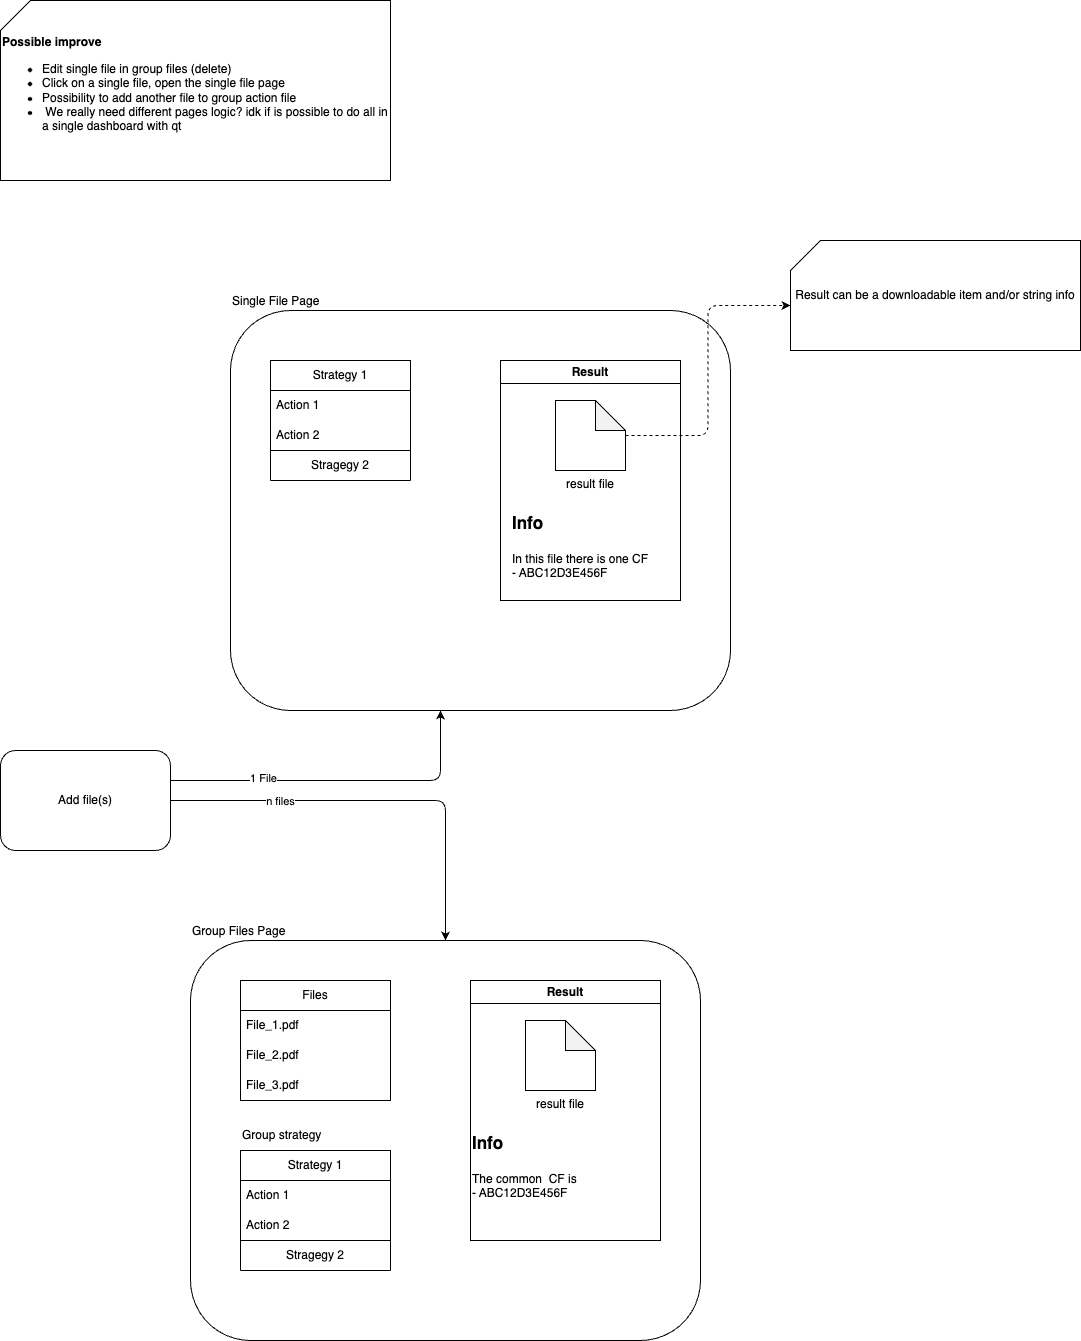

The diagram above was exported from draw.io. Its source (the exported page's mxGraphModel, read from the mxfile embedded in the PNG):
<mxGraphModel dx="1026" dy="743" grid="1" gridSize="10" guides="1" tooltips="1" connect="1" arrows="1" fold="1" page="1" pageScale="1" pageWidth="850" pageHeight="1100" math="0" shadow="0">
  <root>
    <mxCell id="0" />
    <mxCell id="1" parent="0" />
    <mxCell id="dQmTUkOF_J-LCE25Mf6I-7" style="edgeStyle=orthogonalEdgeStyle;rounded=1;orthogonalLoop=1;jettySize=auto;html=1;curved=0;" parent="1" source="dQmTUkOF_J-LCE25Mf6I-2" target="dQmTUkOF_J-LCE25Mf6I-3" edge="1">
      <mxGeometry relative="1" as="geometry">
        <Array as="points">
          <mxPoint x="480" y="820" />
        </Array>
      </mxGeometry>
    </mxCell>
    <mxCell id="dQmTUkOF_J-LCE25Mf6I-10" value="1 File" style="edgeLabel;html=1;align=center;verticalAlign=middle;resizable=0;points=[];" parent="dQmTUkOF_J-LCE25Mf6I-7" vertex="1" connectable="0">
      <mxGeometry x="-0.4566" y="3" relative="1" as="geometry">
        <mxPoint as="offset" />
      </mxGeometry>
    </mxCell>
    <mxCell id="dQmTUkOF_J-LCE25Mf6I-9" style="edgeStyle=orthogonalEdgeStyle;rounded=1;orthogonalLoop=1;jettySize=auto;html=1;curved=0;" parent="1" source="dQmTUkOF_J-LCE25Mf6I-2" target="dQmTUkOF_J-LCE25Mf6I-8" edge="1">
      <mxGeometry relative="1" as="geometry" />
    </mxCell>
    <mxCell id="dQmTUkOF_J-LCE25Mf6I-11" value="n files" style="edgeLabel;html=1;align=center;verticalAlign=middle;resizable=0;points=[];" parent="dQmTUkOF_J-LCE25Mf6I-9" vertex="1" connectable="0">
      <mxGeometry x="-0.4792" relative="1" as="geometry">
        <mxPoint x="1" as="offset" />
      </mxGeometry>
    </mxCell>
    <mxCell id="dQmTUkOF_J-LCE25Mf6I-2" value="Add file(s)" style="rounded=1;whiteSpace=wrap;html=1;" parent="1" vertex="1">
      <mxGeometry x="40" y="790" width="170" height="100" as="geometry" />
    </mxCell>
    <mxCell id="dQmTUkOF_J-LCE25Mf6I-3" value="Single File Page" style="rounded=1;whiteSpace=wrap;html=1;labelPosition=center;verticalLabelPosition=top;align=left;verticalAlign=bottom;textDirection=ltr;" parent="1" vertex="1">
      <mxGeometry x="270" y="350" width="500" height="400" as="geometry" />
    </mxCell>
    <mxCell id="dQmTUkOF_J-LCE25Mf6I-8" value="Group Files Page" style="rounded=1;html=1;labelPosition=center;verticalLabelPosition=top;align=left;verticalAlign=bottom;whiteSpace=wrap;" parent="1" vertex="1">
      <mxGeometry x="230" y="980" width="510" height="400" as="geometry" />
    </mxCell>
    <mxCell id="dQmTUkOF_J-LCE25Mf6I-17" value="Strategy 1" style="swimlane;fontStyle=0;childLayout=stackLayout;horizontal=1;startSize=30;horizontalStack=0;resizeParent=1;resizeParentMax=0;resizeLast=0;collapsible=1;marginBottom=0;whiteSpace=wrap;html=1;" parent="1" vertex="1">
      <mxGeometry x="310" y="400" width="140" height="90" as="geometry" />
    </mxCell>
    <mxCell id="dQmTUkOF_J-LCE25Mf6I-18" value="Action 1" style="text;strokeColor=none;fillColor=none;align=left;verticalAlign=middle;spacingLeft=4;spacingRight=4;overflow=hidden;points=[[0,0.5],[1,0.5]];portConstraint=eastwest;rotatable=0;whiteSpace=wrap;html=1;" parent="dQmTUkOF_J-LCE25Mf6I-17" vertex="1">
      <mxGeometry y="30" width="140" height="30" as="geometry" />
    </mxCell>
    <mxCell id="dQmTUkOF_J-LCE25Mf6I-19" value="Action 2" style="text;strokeColor=none;fillColor=none;align=left;verticalAlign=middle;spacingLeft=4;spacingRight=4;overflow=hidden;points=[[0,0.5],[1,0.5]];portConstraint=eastwest;rotatable=0;whiteSpace=wrap;html=1;" parent="dQmTUkOF_J-LCE25Mf6I-17" vertex="1">
      <mxGeometry y="60" width="140" height="30" as="geometry" />
    </mxCell>
    <mxCell id="dQmTUkOF_J-LCE25Mf6I-21" value="Stragegy 2" style="swimlane;fontStyle=0;childLayout=stackLayout;horizontal=1;startSize=30;horizontalStack=0;resizeParent=1;resizeParentMax=0;resizeLast=0;collapsible=1;marginBottom=0;whiteSpace=wrap;html=1;" parent="1" vertex="1">
      <mxGeometry x="310" y="490" width="140" height="30" as="geometry" />
    </mxCell>
    <mxCell id="dQmTUkOF_J-LCE25Mf6I-25" value="Result" style="swimlane;whiteSpace=wrap;html=1;" parent="1" vertex="1">
      <mxGeometry x="540" y="400" width="180" height="240" as="geometry" />
    </mxCell>
    <mxCell id="dQmTUkOF_J-LCE25Mf6I-26" value="result file" style="shape=note;whiteSpace=wrap;html=1;backgroundOutline=1;darkOpacity=0.05;labelPosition=center;verticalLabelPosition=bottom;align=center;verticalAlign=top;" parent="dQmTUkOF_J-LCE25Mf6I-25" vertex="1">
      <mxGeometry x="55" y="40" width="70" height="70" as="geometry" />
    </mxCell>
    <mxCell id="dQmTUkOF_J-LCE25Mf6I-27" value="Files" style="swimlane;fontStyle=0;childLayout=stackLayout;horizontal=1;startSize=30;horizontalStack=0;resizeParent=1;resizeParentMax=0;resizeLast=0;collapsible=1;marginBottom=0;whiteSpace=wrap;html=1;" parent="1" vertex="1">
      <mxGeometry x="280" y="1020" width="150" height="120" as="geometry" />
    </mxCell>
    <mxCell id="dQmTUkOF_J-LCE25Mf6I-28" value="File_1.pdf" style="text;strokeColor=none;fillColor=none;align=left;verticalAlign=middle;spacingLeft=4;spacingRight=4;overflow=hidden;points=[[0,0.5],[1,0.5]];portConstraint=eastwest;rotatable=0;whiteSpace=wrap;html=1;" parent="dQmTUkOF_J-LCE25Mf6I-27" vertex="1">
      <mxGeometry y="30" width="150" height="30" as="geometry" />
    </mxCell>
    <mxCell id="dQmTUkOF_J-LCE25Mf6I-29" value="File_2.pdf" style="text;strokeColor=none;fillColor=none;align=left;verticalAlign=middle;spacingLeft=4;spacingRight=4;overflow=hidden;points=[[0,0.5],[1,0.5]];portConstraint=eastwest;rotatable=0;whiteSpace=wrap;html=1;" parent="dQmTUkOF_J-LCE25Mf6I-27" vertex="1">
      <mxGeometry y="60" width="150" height="30" as="geometry" />
    </mxCell>
    <mxCell id="dQmTUkOF_J-LCE25Mf6I-30" value="File_3.pdf" style="text;strokeColor=none;fillColor=none;align=left;verticalAlign=middle;spacingLeft=4;spacingRight=4;overflow=hidden;points=[[0,0.5],[1,0.5]];portConstraint=eastwest;rotatable=0;whiteSpace=wrap;html=1;" parent="dQmTUkOF_J-LCE25Mf6I-27" vertex="1">
      <mxGeometry y="90" width="150" height="30" as="geometry" />
    </mxCell>
    <mxCell id="dQmTUkOF_J-LCE25Mf6I-35" value="Strategy 1" style="swimlane;fontStyle=0;childLayout=stackLayout;horizontal=1;startSize=30;horizontalStack=0;resizeParent=1;resizeParentMax=0;resizeLast=0;collapsible=1;marginBottom=0;whiteSpace=wrap;html=1;align=center;" parent="1" vertex="1">
      <mxGeometry x="280" y="1190" width="150" height="90" as="geometry" />
    </mxCell>
    <mxCell id="dQmTUkOF_J-LCE25Mf6I-36" value="Action 1" style="text;strokeColor=none;fillColor=none;align=left;verticalAlign=middle;spacingLeft=4;spacingRight=4;overflow=hidden;points=[[0,0.5],[1,0.5]];portConstraint=eastwest;rotatable=0;whiteSpace=wrap;html=1;" parent="dQmTUkOF_J-LCE25Mf6I-35" vertex="1">
      <mxGeometry y="30" width="150" height="30" as="geometry" />
    </mxCell>
    <mxCell id="dQmTUkOF_J-LCE25Mf6I-37" value="Action 2" style="text;strokeColor=none;fillColor=none;align=left;verticalAlign=middle;spacingLeft=4;spacingRight=4;overflow=hidden;points=[[0,0.5],[1,0.5]];portConstraint=eastwest;rotatable=0;whiteSpace=wrap;html=1;" parent="dQmTUkOF_J-LCE25Mf6I-35" vertex="1">
      <mxGeometry y="60" width="150" height="30" as="geometry" />
    </mxCell>
    <mxCell id="dQmTUkOF_J-LCE25Mf6I-38" value="Stragegy 2" style="swimlane;fontStyle=0;childLayout=stackLayout;horizontal=1;startSize=30;horizontalStack=0;resizeParent=1;resizeParentMax=0;resizeLast=0;collapsible=1;marginBottom=0;whiteSpace=wrap;html=1;align=center;" parent="1" vertex="1">
      <mxGeometry x="280" y="1280" width="150" height="30" as="geometry" />
    </mxCell>
    <mxCell id="dQmTUkOF_J-LCE25Mf6I-39" value="Group strategy" style="text;html=1;align=left;verticalAlign=middle;whiteSpace=wrap;rounded=0;" parent="1" vertex="1">
      <mxGeometry x="280" y="1160" width="110" height="30" as="geometry" />
    </mxCell>
    <mxCell id="dQmTUkOF_J-LCE25Mf6I-40" value="Result" style="swimlane;whiteSpace=wrap;html=1;" parent="1" vertex="1">
      <mxGeometry x="510" y="1020" width="190" height="260" as="geometry" />
    </mxCell>
    <mxCell id="dQmTUkOF_J-LCE25Mf6I-41" value="result file" style="shape=note;whiteSpace=wrap;html=1;backgroundOutline=1;darkOpacity=0.05;labelPosition=center;verticalLabelPosition=bottom;align=center;verticalAlign=top;" parent="dQmTUkOF_J-LCE25Mf6I-40" vertex="1">
      <mxGeometry x="55" y="40" width="70" height="70" as="geometry" />
    </mxCell>
    <mxCell id="dQmTUkOF_J-LCE25Mf6I-48" value="&lt;h1 style=&quot;margin-top: 0px;&quot;&gt;&lt;font style=&quot;font-size: 17px;&quot;&gt;Info&lt;/font&gt;&lt;/h1&gt;&lt;p&gt;The common&amp;nbsp; CF is&lt;br&gt;- ABC12D3E456F&lt;/p&gt;" style="text;html=1;whiteSpace=wrap;overflow=hidden;rounded=0;" parent="dQmTUkOF_J-LCE25Mf6I-40" vertex="1">
      <mxGeometry y="140" width="190" height="120" as="geometry" />
    </mxCell>
    <mxCell id="dQmTUkOF_J-LCE25Mf6I-43" value="&lt;b&gt;Possible improve&lt;br&gt;&lt;/b&gt;&lt;ul&gt;&lt;li&gt;Edit single file in group files (delete)&lt;/li&gt;&lt;li&gt;Click on a single file, open the single file page&lt;/li&gt;&lt;li&gt;Possibility to add another file to group action file&lt;/li&gt;&lt;li&gt;&amp;nbsp;We really need different pages logic? idk if is possible to do all in a single dashboard with qt&lt;/li&gt;&lt;/ul&gt;" style="shape=card;whiteSpace=wrap;html=1;align=left;" parent="1" vertex="1">
      <mxGeometry x="40" y="40" width="390" height="180" as="geometry" />
    </mxCell>
    <mxCell id="dQmTUkOF_J-LCE25Mf6I-44" value="Result can be a downloadable item and/or string info" style="shape=card;whiteSpace=wrap;html=1;" parent="1" vertex="1">
      <mxGeometry x="830" y="280" width="290" height="110" as="geometry" />
    </mxCell>
    <mxCell id="dQmTUkOF_J-LCE25Mf6I-45" style="edgeStyle=orthogonalEdgeStyle;rounded=1;orthogonalLoop=1;jettySize=auto;html=1;entryX=0;entryY=0;entryDx=0;entryDy=65;entryPerimeter=0;curved=0;dashed=1;" parent="1" source="dQmTUkOF_J-LCE25Mf6I-26" target="dQmTUkOF_J-LCE25Mf6I-44" edge="1">
      <mxGeometry relative="1" as="geometry" />
    </mxCell>
    <mxCell id="dQmTUkOF_J-LCE25Mf6I-47" value="&lt;h1 style=&quot;margin-top: 0px;&quot;&gt;&lt;font style=&quot;font-size: 17px;&quot;&gt;Info&lt;/font&gt;&lt;/h1&gt;&lt;p&gt;In this file there is one CF&lt;br&gt;- ABC12D3E456F&lt;/p&gt;" style="text;html=1;whiteSpace=wrap;overflow=hidden;rounded=0;" parent="1" vertex="1">
      <mxGeometry x="550" y="540" width="180" height="120" as="geometry" />
    </mxCell>
  </root>
</mxGraphModel>